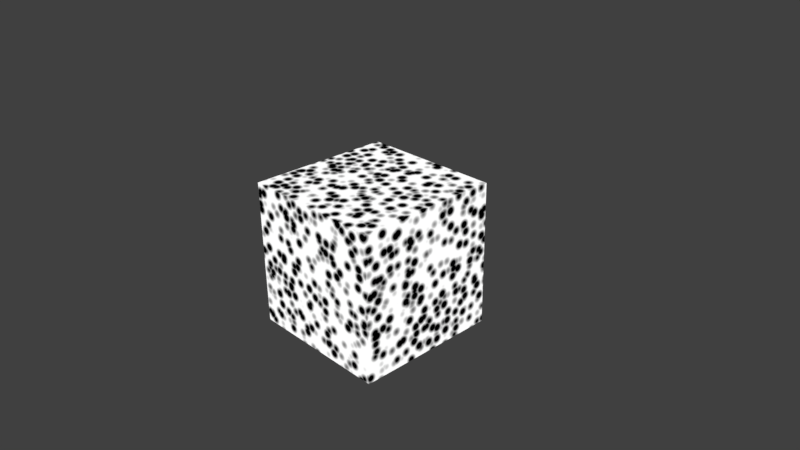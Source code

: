 # Source: ColorRamp_Nodes.blend  (saved by Blender 2.78.0; exported with 4.5.12 LTS)
import bpy
from mathutils import Matrix  # noqa: F401  (used for matrix-valued properties, if any)

bpy.ops.wm.read_factory_settings(use_empty=True)
scene = bpy.context.scene
scene.name = 'Scene'

# ---- collections
col_collection_1 = bpy.data.collections.new('Collection 1'); scene.collection.children.link(col_collection_1)

# ---- materials (node trees are filled in below, after node groups)
mat_material = bpy.data.materials.new('Material')
mat_material.alpha_threshold = 0.0
mat_material.roughness = 0.5
mat_material.line_color = (0.0, 0.0, 0.0, 1.0)

# ---- node groups
ng_color__ramp_a_b = bpy.data.node_groups.new('*[Color] Ramp A-B', 'ShaderNodeTree')
_s = ng_color__ramp_a_b.interface.new_socket(name='Color', in_out='OUTPUT', socket_type='NodeSocketColor')
_s.default_value = (0.0, 0.0, 0.0, 0.0)
_s = ng_color__ramp_a_b.interface.new_socket(name='Value', in_out='INPUT', socket_type='NodeSocketFloat')
_s.default_value = 0.5
_s.min_value = 0.0
_s.max_value = 1.0
_s = ng_color__ramp_a_b.interface.new_socket(name='A', in_out='INPUT', socket_type='NodeSocketFloat')
_s.subtype = 'FACTOR'
_s.min_value = 0.0
_s.max_value = 1.0
_s = ng_color__ramp_a_b.interface.new_socket(name='B', in_out='INPUT', socket_type='NodeSocketFloat')
_s.subtype = 'FACTOR'
_s.default_value = 1.0
_s.min_value = 0.0
_s.max_value = 1.0
_s = ng_color__ramp_a_b.interface.new_socket(name='Color A', in_out='INPUT', socket_type='NodeSocketColor')
_s = ng_color__ramp_a_b.interface.new_socket(name='Color B', in_out='INPUT', socket_type='NodeSocketColor')
_s.default_value = (1.0, 1.0, 1.0, 1.0)
_N = ng_color__ramp_a_b.nodes; _L = ng_color__ramp_a_b.links
n0 = _N.new('NodeFrame'); n0.name = 'Frame'; n0.location = (-322, 39)
n0.label = 'Color Ramp: f(x) = 1/(b-a)*x - a/(b-a), a<x<b'
n0.width = 942
n1 = _N.new('NodeGroupOutput'); n1.name = 'Group Output'; n1.location = (644, -150)
n2 = _N.new('ShaderNodeMath'); n2.name = 'Math.001'; n2.location = (80, -127)
n2.label = 'b-a'
n2.operation = 'SUBTRACT'
n3 = _N.new('ShaderNodeMath'); n3.name = 'Math.005'; n3.location = (597, -136)
n3.operation = 'SUBTRACT'
n3.use_clamp = True
n4 = _N.new('ShaderNodeMath'); n4.name = 'Math.003'; n4.location = (431, -70)
n4.label = '1/(b-a)*x'
n4.operation = 'MULTIPLY'
n5 = _N.new('ShaderNodeMath'); n5.name = 'Math.002'; n5.location = (262, -30)
n5.label = '1/(b-a)'
n5.operation = 'DIVIDE'
n5.inputs[0].default_value = 1.0
n6 = _N.new('ShaderNodeMath'); n6.name = 'Math.004'; n6.location = (261, -230)
n6.label = 'a/(b-a)'
n6.operation = 'DIVIDE'
n7 = _N.new('NodeReroute'); n7.name = 'Reroute.001'; n7.location = (38, -202)
n7.label = 'x'
n7.width = 16
n7.socket_idname = 'NodeSocketFloat'
n8 = _N.new('ShaderNodeMix'); n8.name = 'Mix'; n8.location = (765, -186)
n8.width = 146
n8.data_type = 'RGBA'
n9 = _N.new('NodeGroupInput'); n9.name = 'Group Input'; n9.location = (-500, -166)
n10 = _N.new('NodeReroute'); n10.name = 'Reroute.002'; n10.location = (39, -237)
n10.label = 'b'
n10.width = 16
n10.socket_idname = 'NodeSocketFloatFactor'
n11 = _N.new('NodeReroute'); n11.name = 'Reroute'; n11.location = (40, -280)
n11.label = 'a'
n11.width = 16
n11.socket_idname = 'NodeSocketFloatFactor'
n2.parent = n0
n3.parent = n0
n4.parent = n0
n5.parent = n0
n6.parent = n0
n7.parent = n0
n8.parent = n0
n10.parent = n0
n11.parent = n0
_L.new(n2.outputs[0], n5.inputs[1])
_L.new(n5.outputs[0], n4.inputs[0])
_L.new(n2.outputs[0], n6.inputs[1])
_L.new(n4.outputs[0], n3.inputs[0])
_L.new(n6.outputs[0], n3.inputs[1])
_L.new(n3.outputs[0], n8.inputs[0])
_L.new(n8.outputs[2], n1.inputs[0])
_L.new(n9.outputs[3], n8.inputs[6])
_L.new(n9.outputs[4], n8.inputs[7])
_L.new(n10.outputs[0], n2.inputs[0])
_L.new(n11.outputs[0], n2.inputs[1])
_L.new(n11.outputs[0], n6.inputs[0])
_L.new(n9.outputs[1], n11.inputs[0])
_L.new(n7.outputs[0], n4.inputs[1])
_L.new(n9.outputs[2], n10.inputs[0])
_L.new(n9.outputs[0], n7.inputs[0])
n1.is_active_output = True
ng_color__ramp_offset_sharpness = bpy.data.node_groups.new('*[Color] Ramp Offset-Sharpness', 'ShaderNodeTree')
_s = ng_color__ramp_offset_sharpness.interface.new_socket(name='Color', in_out='OUTPUT', socket_type='NodeSocketColor')
_s.default_value = (0.0, 0.0, 0.0, 0.0)
_s = ng_color__ramp_offset_sharpness.interface.new_socket(name='Value', in_out='INPUT', socket_type='NodeSocketFloat')
_s.default_value = 0.5
_s.min_value = 0.0
_s.max_value = 1.0
_s = ng_color__ramp_offset_sharpness.interface.new_socket(name='Offset', in_out='INPUT', socket_type='NodeSocketFloat')
_s.subtype = 'FACTOR'
_s.min_value = 0.0
_s.max_value = 1.0
_s = ng_color__ramp_offset_sharpness.interface.new_socket(name='Sharpness', in_out='INPUT', socket_type='NodeSocketFloat')
_s.subtype = 'FACTOR'
_s.min_value = 0.0
_s.max_value = 1.0
_s = ng_color__ramp_offset_sharpness.interface.new_socket(name='Color A', in_out='INPUT', socket_type='NodeSocketColor')
_s = ng_color__ramp_offset_sharpness.interface.new_socket(name='Color B', in_out='INPUT', socket_type='NodeSocketColor')
_s.default_value = (1.0, 1.0, 1.0, 1.0)
_N = ng_color__ramp_offset_sharpness.nodes; _L = ng_color__ramp_offset_sharpness.links
n0 = _N.new('NodeFrame'); n0.name = 'Frame'; n0.location = (-324, 42)
n0.label = 'Color Ramp: f(x) = 1/(b-a)*x - a/(b-a), a<x<b'
n0.width = 937
n1 = _N.new('NodeFrame'); n1.name = 'Frame.004'; n1.location = (-935, -66)
n1.label = 'Offset = a, Sharpness = (b-1) / (a-1+0.001)'
n1.width = 486
n2 = _N.new('NodeFrame'); n2.name = 'Frame.003'; n2.location = (-1058, -305)
n2.label = 'b = sharpness * (a-1+0.001) + 1'
n2.width = 724
n3 = _N.new('ShaderNodeMath'); n3.name = 'Math.001'; n3.location = (78, -127)
n3.label = 'b-a'
n3.operation = 'SUBTRACT'
n4 = _N.new('ShaderNodeMath'); n4.name = 'Math.005'; n4.location = (595, -136)
n4.operation = 'SUBTRACT'
n4.use_clamp = True
n5 = _N.new('ShaderNodeMath'); n5.name = 'Math.003'; n5.location = (430, -70)
n5.label = '1/(b-a)*x'
n5.operation = 'MULTIPLY'
n6 = _N.new('ShaderNodeMath'); n6.name = 'Math.002'; n6.location = (260, -30)
n6.label = '1/(b-a)'
n6.operation = 'DIVIDE'
n6.inputs[0].default_value = 1.0
n7 = _N.new('ShaderNodeMath'); n7.name = 'Math.004'; n7.location = (259, -230)
n7.label = 'a/(b-a)'
n7.operation = 'DIVIDE'
n8 = _N.new('NodeReroute'); n8.name = 'Reroute.001'; n8.location = (38, -200)
n8.label = 'x'
n8.width = 16
n8.socket_idname = 'NodeSocketFloat'
n9 = _N.new('NodeGroupInput'); n9.name = 'Group Input'; n9.location = (-1226, -128)
n9.width = 130
n10 = _N.new('NodeReroute'); n10.name = 'Reroute'; n10.location = (50, -341)
n10.label = 'a'
n10.width = 16
n10.socket_idname = 'NodeSocketFloatFactor'
n11 = _N.new('NodeReroute'); n11.name = 'Reroute.002'; n11.location = (42, -238)
n11.label = 'b'
n11.width = 16
n11.socket_idname = 'NodeSocketFloat'
n12 = _N.new('ShaderNodeMix'); n12.name = 'Mix'; n12.location = (760, -176)
n12.width = 146
n12.data_type = 'RGBA'
n13 = _N.new('NodeGroupOutput'); n13.name = 'Group Output'; n13.location = (638, -138)
n14 = _N.new('ShaderNodeMath'); n14.name = 'Math.011'; n14.location = (215, -31)
n14.inputs[1].default_value = -1.0
n15 = _N.new('ShaderNodeMath'); n15.name = 'Math.010'; n15.location = (375, -153)
n15.operation = 'MULTIPLY'
n16 = _N.new('ShaderNodeMath'); n16.name = 'Math.007'; n16.location = (536, -78)
n16.inputs[1].default_value = 1.0
n17 = _N.new('NodeReroute'); n17.name = 'Reroute.005'; n17.location = (686, -52)
n17.label = 'b'
n17.width = 16
n17.socket_idname = 'NodeSocketFloat'
n18 = _N.new('NodeReroute'); n18.name = 'Reroute.003'; n18.location = (38, -54)
n18.label = 'a'
n18.width = 16
n18.socket_idname = 'NodeSocketFloatFactor'
n19 = _N.new('NodeReroute'); n19.name = 'Reroute.004'; n19.location = (296, -285)
n19.label = 'sharpness'
n19.width = 16
n19.socket_idname = 'NodeSocketFloatFactor'
n20 = _N.new('ShaderNodeMath'); n20.name = 'Math.012'; n20.location = (59, -30)
n20.inputs[1].default_value = 0.001
n3.parent = n0
n4.parent = n0
n5.parent = n0
n6.parent = n0
n7.parent = n0
n8.parent = n0
n10.parent = n0
n11.parent = n0
n12.parent = n0
n14.parent = n2
n15.parent = n2
n16.parent = n2
n17.parent = n2
n18.parent = n2
n19.parent = n2
n20.parent = n2
_L.new(n3.outputs[0], n6.inputs[1])
_L.new(n6.outputs[0], n5.inputs[0])
_L.new(n3.outputs[0], n7.inputs[1])
_L.new(n5.outputs[0], n4.inputs[0])
_L.new(n7.outputs[0], n4.inputs[1])
_L.new(n4.outputs[0], n12.inputs[0])
_L.new(n12.outputs[2], n13.inputs[0])
_L.new(n9.outputs[3], n12.inputs[6])
_L.new(n9.outputs[4], n12.inputs[7])
_L.new(n11.outputs[0], n3.inputs[0])
_L.new(n10.outputs[0], n3.inputs[1])
_L.new(n10.outputs[0], n7.inputs[0])
_L.new(n8.outputs[0], n5.inputs[1])
_L.new(n20.outputs[0], n14.inputs[0])
_L.new(n15.outputs[0], n16.inputs[0])
_L.new(n14.outputs[0], n15.inputs[0])
_L.new(n19.outputs[0], n15.inputs[1])
_L.new(n9.outputs[2], n19.inputs[0])
_L.new(n17.outputs[0], n11.inputs[0])
_L.new(n9.outputs[1], n18.inputs[0])
_L.new(n18.outputs[0], n20.inputs[0])
_L.new(n16.outputs[0], n17.inputs[0])
_L.new(n9.outputs[1], n10.inputs[0])
_L.new(n9.outputs[0], n8.inputs[0])
n13.is_active_output = True

# ---- material node trees
mat_material.use_nodes = True; mat_material.node_tree.nodes.clear()
_N = mat_material.node_tree.nodes; _L = mat_material.node_tree.links
n0 = _N.new('ShaderNodeOutputMaterial'); n0.name = 'Material Output'; n0.location = (300, 300)
n1 = _N.new('ShaderNodeEmission'); n1.name = 'Emission Viewer'; n1.location = (102, 252)
n1.label = 'Viewer'
n1.hide = True
n2 = _N.new('ShaderNodeTexVoronoi'); n2.name = 'Voronoi Texture'; n2.location = (-717, 220)
n2.inputs[2].default_value = 15.0
n3 = _N.new('ShaderNodeGroup'); n3.name = 'Group'; n3.location = (-398, 552)
n3.width = 266
n3.node_tree = ng_color__ramp_a_b
n3.inputs[0].default_value = 0.5
n3.inputs[1].default_value = 0.0
n3.inputs[2].default_value = 1.0
n3.inputs[3].default_value = (0.0, 0.0, 0.0, 1.0)
n3.inputs[4].default_value = (1.0, 1.0, 1.0, 1.0)
n4 = _N.new('ShaderNodeGroup'); n4.name = 'Group.001'; n4.location = (-407, 246)
n4.width = 331
n4.node_tree = ng_color__ramp_offset_sharpness
n4.inputs[1].default_value = 0.1
n4.inputs[2].default_value = 0.6923
n4.inputs[3].default_value = (0.0, 0.0, 0.0, 1.0)
n4.inputs[4].default_value = (1.0, 1.0, 1.0, 1.0)
n5 = _N.new('ShaderNodeMath'); n5.name = 'Math'; n5.location = (0, 0)
n5.operation = 'MULTIPLY'
_L.new(n1.outputs[0], n0.inputs[0])
_L.new(n4.outputs[0], n1.inputs[0])
_L.new(n5.outputs[0], n4.inputs[0])
_L.new(n2.outputs[0], n5.inputs[0])
_L.new(n2.outputs[0], n5.inputs[1])
n0.is_active_output = True

# ---- world
world_world = bpy.data.worlds.new('World'); scene.world = world_world
world_world.color = (0.05088, 0.05088, 0.05088)
world_world.use_sun_shadow = False
world_world.sun_shadow_jitter_overblur = 0.0
world_world.cycles.sampling_method = 'MANUAL'

# ---- cameras
cam_camera = bpy.data.cameras.new('Camera')
cam_camera.clip_end = 100.0
cam_camera.lens = 35.0
cam_camera.sensor_width = 32.0
cam_camera.sensor_height = 18.0
cam_camera.ortho_scale = 7.314
cam_camera.dof.focus_distance = 0.0

# ---- lights
light_lamp = bpy.data.lights.new('Lamp', 'POINT')
light_lamp.transmission_factor = 0.0
light_lamp.cutoff_distance = 30.0
light_lamp.energy = 100.0
light_lamp.shadow_buffer_clip_start = 1.001
light_lamp.shadow_soft_size = 0.1
light_lamp.shadow_maximum_resolution = 0.006
light_lamp.use_absolute_resolution = True

# ---- meshes
me_cube = bpy.data.meshes.new('Cube')
me_cube.from_pydata([(1.0, 1.0, -1.0), (1.0, -1.0, -1.0), (-1.0, -1.0, -1.0), (-1.0, 1.0, -1.0), (1.0, 1.0, 1.0), (1.0, -1.0, 1.0), (-1.0, -1.0, 1.0), (-1.0, 1.0, 1.0)], [], [(0, 1, 2, 3), (4, 7, 6, 5), (0, 4, 5, 1), (1, 5, 6, 2), (2, 6, 7, 3), (4, 0, 3, 7)])
me_cube.materials.append(mat_material)
me_cube.use_remesh_preserve_volume = False
me_cube.use_remesh_preserve_attributes = False
me_cube.use_mirror_vertex_groups = False
me_cube.update()

# ---- objects
ob_cube = bpy.data.objects.new('Cube', me_cube)
ob_lamp = bpy.data.objects.new('Lamp', light_lamp)
ob_camera = bpy.data.objects.new('Camera', cam_camera)

# ---- transforms, parenting, visibility, modifiers, constraints
ob_cube.location = (0.0, 0.0, 0.0)
ob_cube.lock_rotations_4d = False
ob_cube.empty_display_type = 'ARROWS'
ob_cube.lineart.crease_threshold = 0.0
ob_lamp.location = (4.076, 1.005, 5.904)
ob_lamp.rotation_euler = (0.6503, 0.05522, 1.866)
ob_lamp.lock_rotations_4d = False
ob_lamp.empty_display_type = 'ARROWS'
ob_lamp.color = (0.0, 0.0, 0.0, 0.0)
ob_lamp.lineart.crease_threshold = 0.0
ob_camera.location = (7.481, -6.508, 5.344)
ob_camera.rotation_euler = (1.109, 0.01082, 0.8149)
ob_camera.lock_rotations_4d = False
ob_camera.empty_display_type = 'ARROWS'
ob_camera.color = (0.0, 0.0, 0.0, 0.0)
ob_camera.display_type = 'WIRE'
ob_camera.lineart.crease_threshold = 0.0

# ---- collection membership
col_collection_1.objects.link(ob_cube)
col_collection_1.objects.link(ob_lamp)
col_collection_1.objects.link(ob_camera)

# ---- scene / render settings (as saved in the file)
scene.camera = ob_camera
scene.frame_start = 1; scene.frame_end = 250; scene.frame_set(86)
scene.render.engine = 'CYCLES'
scene.render.resolution_percentage = 50
scene.render.dither_intensity = 0.0
scene.cycles.use_denoising = False
scene.cycles.samples = 50
scene.cycles.sampling_pattern = 'TABULATED_SOBOL'
scene.cycles.use_adaptive_sampling = False
scene.cycles.use_light_tree = False
scene.cycles.caustics_reflective = False
scene.cycles.caustics_refractive = False
scene.cycles.blur_glossy = 0.0
scene.cycles.max_bounces = 3
scene.cycles.diffuse_bounces = 1
scene.cycles.transmission_bounces = 8
scene.cycles.volume_bounces = 2
scene.cycles.sample_clamp_indirect = 0.0
scene.view_settings.view_transform = 'Standard'
bpy.context.view_layer.update()
